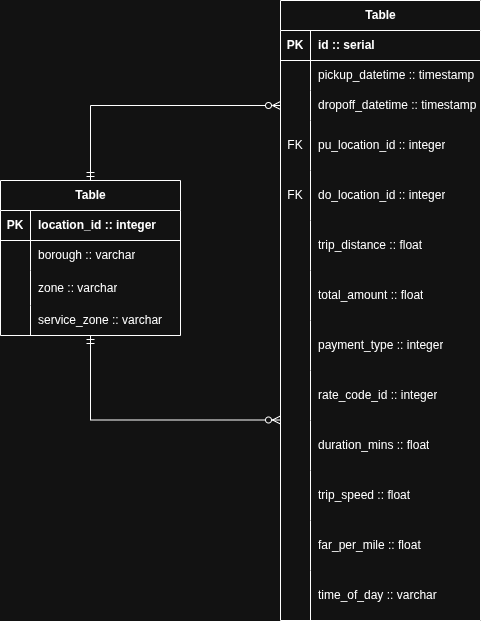

The diagram above was exported from draw.io. Its source (the exported page's mxGraphModel, read from the mxfile embedded in the PNG):
<mxGraphModel dx="1414" dy="831" grid="1" gridSize="10" guides="1" tooltips="1" connect="1" arrows="1" fold="1" page="1" pageScale="1" pageWidth="1100" pageHeight="850" math="0" shadow="0">
  <root>
    <mxCell id="0" />
    <mxCell id="1" parent="0" />
    <mxCell id="pWhDA6x7Yg6sOaT4u3PO-58" edge="1" parent="1" source="pWhDA6x7Yg6sOaT4u3PO-1" style="edgeStyle=orthogonalEdgeStyle;rounded=0;orthogonalLoop=1;jettySize=auto;html=1;entryX=0;entryY=0.5;entryDx=0;entryDy=0;startArrow=ERmandOne;startFill=0;endArrow=ERzeroToMany;endFill=0;" target="pWhDA6x7Yg6sOaT4u3PO-22">
      <mxGeometry relative="1" as="geometry">
        <Array as="points">
          <mxPoint x="450" y="205" />
        </Array>
        <mxPoint x="450" y="200" as="targetPoint" />
      </mxGeometry>
    </mxCell>
    <mxCell id="pWhDA6x7Yg6sOaT4u3PO-59" edge="1" parent="1" source="pWhDA6x7Yg6sOaT4u3PO-1" style="edgeStyle=orthogonalEdgeStyle;rounded=0;orthogonalLoop=1;jettySize=auto;html=1;entryX=0;entryY=0.99;entryDx=0;entryDy=0;entryPerimeter=0;startArrow=ERmandOne;startFill=0;endArrow=ERzeroToMany;endFill=0;" target="pWhDA6x7Yg6sOaT4u3PO-40">
      <mxGeometry relative="1" as="geometry">
        <Array as="points">
          <mxPoint x="450" y="520" />
        </Array>
        <mxPoint x="450" y="520" as="targetPoint" />
      </mxGeometry>
    </mxCell>
    <mxCell id="pWhDA6x7Yg6sOaT4u3PO-1" parent="1" style="shape=table;startSize=30;container=1;collapsible=1;childLayout=tableLayout;fixedRows=1;rowLines=0;fontStyle=1;align=center;resizeLast=1;html=1;" value="Table" vertex="1">
      <mxGeometry height="155" width="180" x="360" y="280" as="geometry" />
    </mxCell>
    <mxCell id="pWhDA6x7Yg6sOaT4u3PO-2" parent="pWhDA6x7Yg6sOaT4u3PO-1" style="shape=tableRow;horizontal=0;startSize=0;swimlaneHead=0;swimlaneBody=0;fillColor=none;collapsible=0;dropTarget=0;points=[[0,0.5],[1,0.5]];portConstraint=eastwest;top=0;left=0;right=0;bottom=1;" value="" vertex="1">
      <mxGeometry height="30" width="180" y="30" as="geometry" />
    </mxCell>
    <mxCell id="pWhDA6x7Yg6sOaT4u3PO-3" parent="pWhDA6x7Yg6sOaT4u3PO-2" style="shape=partialRectangle;connectable=0;fillColor=none;top=0;left=0;bottom=0;right=0;fontStyle=1;overflow=hidden;whiteSpace=wrap;html=1;" value="PK" vertex="1">
      <mxGeometry height="30" width="30" as="geometry">
        <mxRectangle height="30" width="30" as="alternateBounds" />
      </mxGeometry>
    </mxCell>
    <mxCell id="pWhDA6x7Yg6sOaT4u3PO-4" parent="pWhDA6x7Yg6sOaT4u3PO-2" style="shape=partialRectangle;connectable=0;fillColor=none;top=0;left=0;bottom=0;right=0;align=left;spacingLeft=6;fontStyle=1;overflow=hidden;whiteSpace=wrap;html=1;" value="location_id :: integer" vertex="1">
      <mxGeometry height="30" width="150" x="30" as="geometry">
        <mxRectangle height="30" width="150" as="alternateBounds" />
      </mxGeometry>
    </mxCell>
    <mxCell id="pWhDA6x7Yg6sOaT4u3PO-5" parent="pWhDA6x7Yg6sOaT4u3PO-1" style="shape=tableRow;horizontal=0;startSize=0;swimlaneHead=0;swimlaneBody=0;fillColor=none;collapsible=0;dropTarget=0;points=[[0,0.5],[1,0.5]];portConstraint=eastwest;top=0;left=0;right=0;bottom=0;" value="" vertex="1">
      <mxGeometry height="30" width="180" y="60" as="geometry" />
    </mxCell>
    <mxCell id="pWhDA6x7Yg6sOaT4u3PO-6" parent="pWhDA6x7Yg6sOaT4u3PO-5" style="shape=partialRectangle;connectable=0;fillColor=none;top=0;left=0;bottom=0;right=0;editable=1;overflow=hidden;whiteSpace=wrap;html=1;" value="" vertex="1">
      <mxGeometry height="30" width="30" as="geometry">
        <mxRectangle height="30" width="30" as="alternateBounds" />
      </mxGeometry>
    </mxCell>
    <mxCell id="pWhDA6x7Yg6sOaT4u3PO-7" parent="pWhDA6x7Yg6sOaT4u3PO-5" style="shape=partialRectangle;connectable=0;fillColor=none;top=0;left=0;bottom=0;right=0;align=left;spacingLeft=6;overflow=hidden;whiteSpace=wrap;html=1;" value="borough :: varchar" vertex="1">
      <mxGeometry height="30" width="150" x="30" as="geometry">
        <mxRectangle height="30" width="150" as="alternateBounds" />
      </mxGeometry>
    </mxCell>
    <mxCell id="pWhDA6x7Yg6sOaT4u3PO-8" parent="pWhDA6x7Yg6sOaT4u3PO-1" style="shape=tableRow;horizontal=0;startSize=0;swimlaneHead=0;swimlaneBody=0;fillColor=none;collapsible=0;dropTarget=0;points=[[0,0.5],[1,0.5]];portConstraint=eastwest;top=0;left=0;right=0;bottom=0;" value="" vertex="1">
      <mxGeometry height="35" width="180" y="90" as="geometry" />
    </mxCell>
    <mxCell id="pWhDA6x7Yg6sOaT4u3PO-9" parent="pWhDA6x7Yg6sOaT4u3PO-8" style="shape=partialRectangle;connectable=0;fillColor=none;top=0;left=0;bottom=0;right=0;editable=1;overflow=hidden;whiteSpace=wrap;html=1;" value="" vertex="1">
      <mxGeometry height="35" width="30" as="geometry">
        <mxRectangle height="35" width="30" as="alternateBounds" />
      </mxGeometry>
    </mxCell>
    <mxCell id="pWhDA6x7Yg6sOaT4u3PO-10" parent="pWhDA6x7Yg6sOaT4u3PO-8" style="shape=partialRectangle;connectable=0;fillColor=none;top=0;left=0;bottom=0;right=0;align=left;spacingLeft=6;overflow=hidden;whiteSpace=wrap;html=1;" value="zone :: varchar" vertex="1">
      <mxGeometry height="35" width="150" x="30" as="geometry">
        <mxRectangle height="35" width="150" as="alternateBounds" />
      </mxGeometry>
    </mxCell>
    <mxCell id="pWhDA6x7Yg6sOaT4u3PO-11" parent="pWhDA6x7Yg6sOaT4u3PO-1" style="shape=tableRow;horizontal=0;startSize=0;swimlaneHead=0;swimlaneBody=0;fillColor=none;collapsible=0;dropTarget=0;points=[[0,0.5],[1,0.5]];portConstraint=eastwest;top=0;left=0;right=0;bottom=0;" value="" vertex="1">
      <mxGeometry height="30" width="180" y="125" as="geometry" />
    </mxCell>
    <mxCell id="pWhDA6x7Yg6sOaT4u3PO-12" parent="pWhDA6x7Yg6sOaT4u3PO-11" style="shape=partialRectangle;connectable=0;fillColor=none;top=0;left=0;bottom=0;right=0;editable=1;overflow=hidden;whiteSpace=wrap;html=1;" value="" vertex="1">
      <mxGeometry height="30" width="30" as="geometry">
        <mxRectangle height="30" width="30" as="alternateBounds" />
      </mxGeometry>
    </mxCell>
    <mxCell id="pWhDA6x7Yg6sOaT4u3PO-13" parent="pWhDA6x7Yg6sOaT4u3PO-11" style="shape=partialRectangle;connectable=0;fillColor=none;top=0;left=0;bottom=0;right=0;align=left;spacingLeft=6;overflow=hidden;whiteSpace=wrap;html=1;" value="service_zone :: varchar" vertex="1">
      <mxGeometry height="30" width="150" x="30" as="geometry">
        <mxRectangle height="30" width="150" as="alternateBounds" />
      </mxGeometry>
    </mxCell>
    <mxCell id="pWhDA6x7Yg6sOaT4u3PO-15" parent="1" style="shape=table;startSize=30;container=1;collapsible=1;childLayout=tableLayout;fixedRows=1;rowLines=0;fontStyle=1;align=center;resizeLast=1;html=1;" value="Table" vertex="1">
      <mxGeometry height="620" width="200" x="640" y="100" as="geometry" />
    </mxCell>
    <mxCell id="pWhDA6x7Yg6sOaT4u3PO-16" parent="pWhDA6x7Yg6sOaT4u3PO-15" style="shape=tableRow;horizontal=0;startSize=0;swimlaneHead=0;swimlaneBody=0;fillColor=none;collapsible=0;dropTarget=0;points=[[0,0.5],[1,0.5]];portConstraint=eastwest;top=0;left=0;right=0;bottom=1;" value="" vertex="1">
      <mxGeometry height="30" width="200" y="30" as="geometry" />
    </mxCell>
    <mxCell id="pWhDA6x7Yg6sOaT4u3PO-17" parent="pWhDA6x7Yg6sOaT4u3PO-16" style="shape=partialRectangle;connectable=0;fillColor=none;top=0;left=0;bottom=0;right=0;fontStyle=1;overflow=hidden;whiteSpace=wrap;html=1;" value="PK" vertex="1">
      <mxGeometry height="30" width="30" as="geometry">
        <mxRectangle height="30" width="30" as="alternateBounds" />
      </mxGeometry>
    </mxCell>
    <mxCell id="pWhDA6x7Yg6sOaT4u3PO-18" parent="pWhDA6x7Yg6sOaT4u3PO-16" style="shape=partialRectangle;connectable=0;fillColor=none;top=0;left=0;bottom=0;right=0;align=left;spacingLeft=6;fontStyle=1;overflow=hidden;whiteSpace=wrap;html=1;" value="id :: serial" vertex="1">
      <mxGeometry height="30" width="170" x="30" as="geometry">
        <mxRectangle height="30" width="170" as="alternateBounds" />
      </mxGeometry>
    </mxCell>
    <mxCell id="pWhDA6x7Yg6sOaT4u3PO-19" parent="pWhDA6x7Yg6sOaT4u3PO-15" style="shape=tableRow;horizontal=0;startSize=0;swimlaneHead=0;swimlaneBody=0;fillColor=none;collapsible=0;dropTarget=0;points=[[0,0.5],[1,0.5]];portConstraint=eastwest;top=0;left=0;right=0;bottom=0;" value="" vertex="1">
      <mxGeometry height="30" width="200" y="60" as="geometry" />
    </mxCell>
    <mxCell id="pWhDA6x7Yg6sOaT4u3PO-20" parent="pWhDA6x7Yg6sOaT4u3PO-19" style="shape=partialRectangle;connectable=0;fillColor=none;top=0;left=0;bottom=0;right=0;editable=1;overflow=hidden;whiteSpace=wrap;html=1;" value="" vertex="1">
      <mxGeometry height="30" width="30" as="geometry">
        <mxRectangle height="30" width="30" as="alternateBounds" />
      </mxGeometry>
    </mxCell>
    <mxCell id="pWhDA6x7Yg6sOaT4u3PO-21" parent="pWhDA6x7Yg6sOaT4u3PO-19" style="shape=partialRectangle;connectable=0;fillColor=none;top=0;left=0;bottom=0;right=0;align=left;spacingLeft=6;overflow=hidden;whiteSpace=wrap;html=1;" value="pickup_datetime :: timestamp" vertex="1">
      <mxGeometry height="30" width="170" x="30" as="geometry">
        <mxRectangle height="30" width="170" as="alternateBounds" />
      </mxGeometry>
    </mxCell>
    <mxCell id="pWhDA6x7Yg6sOaT4u3PO-22" parent="pWhDA6x7Yg6sOaT4u3PO-15" style="shape=tableRow;horizontal=0;startSize=0;swimlaneHead=0;swimlaneBody=0;fillColor=none;collapsible=0;dropTarget=0;points=[[0,0.5],[1,0.5]];portConstraint=eastwest;top=0;left=0;right=0;bottom=0;" value="" vertex="1">
      <mxGeometry height="30" width="200" y="90" as="geometry" />
    </mxCell>
    <mxCell id="pWhDA6x7Yg6sOaT4u3PO-23" parent="pWhDA6x7Yg6sOaT4u3PO-22" style="shape=partialRectangle;connectable=0;fillColor=none;top=0;left=0;bottom=0;right=0;editable=1;overflow=hidden;whiteSpace=wrap;html=1;" value="" vertex="1">
      <mxGeometry height="30" width="30" as="geometry">
        <mxRectangle height="30" width="30" as="alternateBounds" />
      </mxGeometry>
    </mxCell>
    <mxCell id="pWhDA6x7Yg6sOaT4u3PO-24" parent="pWhDA6x7Yg6sOaT4u3PO-22" style="shape=partialRectangle;connectable=0;fillColor=none;top=0;left=0;bottom=0;right=0;align=left;spacingLeft=6;overflow=hidden;whiteSpace=wrap;html=1;" value="dropoff_datetime :: timestamp" vertex="1">
      <mxGeometry height="30" width="170" x="30" as="geometry">
        <mxRectangle height="30" width="170" as="alternateBounds" />
      </mxGeometry>
    </mxCell>
    <mxCell id="pWhDA6x7Yg6sOaT4u3PO-25" parent="pWhDA6x7Yg6sOaT4u3PO-15" style="shape=tableRow;horizontal=0;startSize=0;swimlaneHead=0;swimlaneBody=0;fillColor=none;collapsible=0;dropTarget=0;points=[[0,0.5],[1,0.5]];portConstraint=eastwest;top=0;left=0;right=0;bottom=0;" value="" vertex="1">
      <mxGeometry height="50" width="200" y="120" as="geometry" />
    </mxCell>
    <mxCell id="pWhDA6x7Yg6sOaT4u3PO-26" parent="pWhDA6x7Yg6sOaT4u3PO-25" style="shape=partialRectangle;connectable=0;fillColor=none;top=0;left=0;bottom=0;right=0;editable=1;overflow=hidden;whiteSpace=wrap;html=1;" value="FK" vertex="1">
      <mxGeometry height="50" width="30" as="geometry">
        <mxRectangle height="50" width="30" as="alternateBounds" />
      </mxGeometry>
    </mxCell>
    <mxCell id="pWhDA6x7Yg6sOaT4u3PO-27" parent="pWhDA6x7Yg6sOaT4u3PO-25" style="shape=partialRectangle;connectable=0;fillColor=none;top=0;left=0;bottom=0;right=0;align=left;spacingLeft=6;overflow=hidden;whiteSpace=wrap;html=1;" value="pu_location_id :: integer" vertex="1">
      <mxGeometry height="50" width="170" x="30" as="geometry">
        <mxRectangle height="50" width="170" as="alternateBounds" />
      </mxGeometry>
    </mxCell>
    <mxCell id="pWhDA6x7Yg6sOaT4u3PO-28" parent="pWhDA6x7Yg6sOaT4u3PO-15" style="shape=tableRow;horizontal=0;startSize=0;swimlaneHead=0;swimlaneBody=0;fillColor=none;collapsible=0;dropTarget=0;points=[[0,0.5],[1,0.5]];portConstraint=eastwest;top=0;left=0;right=0;bottom=0;" value="" vertex="1">
      <mxGeometry height="50" width="200" y="170" as="geometry" />
    </mxCell>
    <mxCell id="pWhDA6x7Yg6sOaT4u3PO-29" parent="pWhDA6x7Yg6sOaT4u3PO-28" style="shape=partialRectangle;connectable=0;fillColor=none;top=0;left=0;bottom=0;right=0;editable=1;overflow=hidden;whiteSpace=wrap;html=1;" value="FK" vertex="1">
      <mxGeometry height="50" width="30" as="geometry">
        <mxRectangle height="50" width="30" as="alternateBounds" />
      </mxGeometry>
    </mxCell>
    <mxCell id="pWhDA6x7Yg6sOaT4u3PO-30" parent="pWhDA6x7Yg6sOaT4u3PO-28" style="shape=partialRectangle;connectable=0;fillColor=none;top=0;left=0;bottom=0;right=0;align=left;spacingLeft=6;overflow=hidden;whiteSpace=wrap;html=1;" value="do_location_id :: integer" vertex="1">
      <mxGeometry height="50" width="170" x="30" as="geometry">
        <mxRectangle height="50" width="170" as="alternateBounds" />
      </mxGeometry>
    </mxCell>
    <mxCell id="pWhDA6x7Yg6sOaT4u3PO-31" parent="pWhDA6x7Yg6sOaT4u3PO-15" style="shape=tableRow;horizontal=0;startSize=0;swimlaneHead=0;swimlaneBody=0;fillColor=none;collapsible=0;dropTarget=0;points=[[0,0.5],[1,0.5]];portConstraint=eastwest;top=0;left=0;right=0;bottom=0;" value="" vertex="1">
      <mxGeometry height="50" width="200" y="220" as="geometry" />
    </mxCell>
    <mxCell id="pWhDA6x7Yg6sOaT4u3PO-32" parent="pWhDA6x7Yg6sOaT4u3PO-31" style="shape=partialRectangle;connectable=0;fillColor=none;top=0;left=0;bottom=0;right=0;editable=1;overflow=hidden;whiteSpace=wrap;html=1;" value="" vertex="1">
      <mxGeometry height="50" width="30" as="geometry">
        <mxRectangle height="50" width="30" as="alternateBounds" />
      </mxGeometry>
    </mxCell>
    <mxCell id="pWhDA6x7Yg6sOaT4u3PO-33" parent="pWhDA6x7Yg6sOaT4u3PO-31" style="shape=partialRectangle;connectable=0;fillColor=none;top=0;left=0;bottom=0;right=0;align=left;spacingLeft=6;overflow=hidden;whiteSpace=wrap;html=1;" value="trip_distance :: float" vertex="1">
      <mxGeometry height="50" width="170" x="30" as="geometry">
        <mxRectangle height="50" width="170" as="alternateBounds" />
      </mxGeometry>
    </mxCell>
    <mxCell id="pWhDA6x7Yg6sOaT4u3PO-34" parent="pWhDA6x7Yg6sOaT4u3PO-15" style="shape=tableRow;horizontal=0;startSize=0;swimlaneHead=0;swimlaneBody=0;fillColor=none;collapsible=0;dropTarget=0;points=[[0,0.5],[1,0.5]];portConstraint=eastwest;top=0;left=0;right=0;bottom=0;" value="" vertex="1">
      <mxGeometry height="50" width="200" y="270" as="geometry" />
    </mxCell>
    <mxCell id="pWhDA6x7Yg6sOaT4u3PO-35" parent="pWhDA6x7Yg6sOaT4u3PO-34" style="shape=partialRectangle;connectable=0;fillColor=none;top=0;left=0;bottom=0;right=0;editable=1;overflow=hidden;whiteSpace=wrap;html=1;" value="" vertex="1">
      <mxGeometry height="50" width="30" as="geometry">
        <mxRectangle height="50" width="30" as="alternateBounds" />
      </mxGeometry>
    </mxCell>
    <mxCell id="pWhDA6x7Yg6sOaT4u3PO-36" parent="pWhDA6x7Yg6sOaT4u3PO-34" style="shape=partialRectangle;connectable=0;fillColor=none;top=0;left=0;bottom=0;right=0;align=left;spacingLeft=6;overflow=hidden;whiteSpace=wrap;html=1;" value="total_amount :: float" vertex="1">
      <mxGeometry height="50" width="170" x="30" as="geometry">
        <mxRectangle height="50" width="170" as="alternateBounds" />
      </mxGeometry>
    </mxCell>
    <mxCell id="pWhDA6x7Yg6sOaT4u3PO-37" parent="pWhDA6x7Yg6sOaT4u3PO-15" style="shape=tableRow;horizontal=0;startSize=0;swimlaneHead=0;swimlaneBody=0;fillColor=none;collapsible=0;dropTarget=0;points=[[0,0.5],[1,0.5]];portConstraint=eastwest;top=0;left=0;right=0;bottom=0;" value="" vertex="1">
      <mxGeometry height="50" width="200" y="320" as="geometry" />
    </mxCell>
    <mxCell id="pWhDA6x7Yg6sOaT4u3PO-38" parent="pWhDA6x7Yg6sOaT4u3PO-37" style="shape=partialRectangle;connectable=0;fillColor=none;top=0;left=0;bottom=0;right=0;editable=1;overflow=hidden;whiteSpace=wrap;html=1;" value="" vertex="1">
      <mxGeometry height="50" width="30" as="geometry">
        <mxRectangle height="50" width="30" as="alternateBounds" />
      </mxGeometry>
    </mxCell>
    <mxCell id="pWhDA6x7Yg6sOaT4u3PO-39" parent="pWhDA6x7Yg6sOaT4u3PO-37" style="shape=partialRectangle;connectable=0;fillColor=none;top=0;left=0;bottom=0;right=0;align=left;spacingLeft=6;overflow=hidden;whiteSpace=wrap;html=1;" value="payment_type :: integer" vertex="1">
      <mxGeometry height="50" width="170" x="30" as="geometry">
        <mxRectangle height="50" width="170" as="alternateBounds" />
      </mxGeometry>
    </mxCell>
    <mxCell id="pWhDA6x7Yg6sOaT4u3PO-40" parent="pWhDA6x7Yg6sOaT4u3PO-15" style="shape=tableRow;horizontal=0;startSize=0;swimlaneHead=0;swimlaneBody=0;fillColor=none;collapsible=0;dropTarget=0;points=[[0,0.5],[1,0.5]];portConstraint=eastwest;top=0;left=0;right=0;bottom=0;" value="" vertex="1">
      <mxGeometry height="50" width="200" y="370" as="geometry" />
    </mxCell>
    <mxCell id="pWhDA6x7Yg6sOaT4u3PO-41" parent="pWhDA6x7Yg6sOaT4u3PO-40" style="shape=partialRectangle;connectable=0;fillColor=none;top=0;left=0;bottom=0;right=0;editable=1;overflow=hidden;whiteSpace=wrap;html=1;" value="" vertex="1">
      <mxGeometry height="50" width="30" as="geometry">
        <mxRectangle height="50" width="30" as="alternateBounds" />
      </mxGeometry>
    </mxCell>
    <mxCell id="pWhDA6x7Yg6sOaT4u3PO-42" parent="pWhDA6x7Yg6sOaT4u3PO-40" style="shape=partialRectangle;connectable=0;fillColor=none;top=0;left=0;bottom=0;right=0;align=left;spacingLeft=6;overflow=hidden;whiteSpace=wrap;html=1;" value="rate_code_id :: integer" vertex="1">
      <mxGeometry height="50" width="170" x="30" as="geometry">
        <mxRectangle height="50" width="170" as="alternateBounds" />
      </mxGeometry>
    </mxCell>
    <mxCell id="pWhDA6x7Yg6sOaT4u3PO-43" parent="pWhDA6x7Yg6sOaT4u3PO-15" style="shape=tableRow;horizontal=0;startSize=0;swimlaneHead=0;swimlaneBody=0;fillColor=none;collapsible=0;dropTarget=0;points=[[0,0.5],[1,0.5]];portConstraint=eastwest;top=0;left=0;right=0;bottom=0;" value="" vertex="1">
      <mxGeometry height="50" width="200" y="420" as="geometry" />
    </mxCell>
    <mxCell id="pWhDA6x7Yg6sOaT4u3PO-44" parent="pWhDA6x7Yg6sOaT4u3PO-43" style="shape=partialRectangle;connectable=0;fillColor=none;top=0;left=0;bottom=0;right=0;editable=1;overflow=hidden;whiteSpace=wrap;html=1;" value="" vertex="1">
      <mxGeometry height="50" width="30" as="geometry">
        <mxRectangle height="50" width="30" as="alternateBounds" />
      </mxGeometry>
    </mxCell>
    <mxCell id="pWhDA6x7Yg6sOaT4u3PO-45" parent="pWhDA6x7Yg6sOaT4u3PO-43" style="shape=partialRectangle;connectable=0;fillColor=none;top=0;left=0;bottom=0;right=0;align=left;spacingLeft=6;overflow=hidden;whiteSpace=wrap;html=1;" value="duration_mins :: float" vertex="1">
      <mxGeometry height="50" width="170" x="30" as="geometry">
        <mxRectangle height="50" width="170" as="alternateBounds" />
      </mxGeometry>
    </mxCell>
    <mxCell id="pWhDA6x7Yg6sOaT4u3PO-46" parent="pWhDA6x7Yg6sOaT4u3PO-15" style="shape=tableRow;horizontal=0;startSize=0;swimlaneHead=0;swimlaneBody=0;fillColor=none;collapsible=0;dropTarget=0;points=[[0,0.5],[1,0.5]];portConstraint=eastwest;top=0;left=0;right=0;bottom=0;" value="" vertex="1">
      <mxGeometry height="50" width="200" y="470" as="geometry" />
    </mxCell>
    <mxCell id="pWhDA6x7Yg6sOaT4u3PO-47" parent="pWhDA6x7Yg6sOaT4u3PO-46" style="shape=partialRectangle;connectable=0;fillColor=none;top=0;left=0;bottom=0;right=0;editable=1;overflow=hidden;whiteSpace=wrap;html=1;" value="" vertex="1">
      <mxGeometry height="50" width="30" as="geometry">
        <mxRectangle height="50" width="30" as="alternateBounds" />
      </mxGeometry>
    </mxCell>
    <mxCell id="pWhDA6x7Yg6sOaT4u3PO-48" parent="pWhDA6x7Yg6sOaT4u3PO-46" style="shape=partialRectangle;connectable=0;fillColor=none;top=0;left=0;bottom=0;right=0;align=left;spacingLeft=6;overflow=hidden;whiteSpace=wrap;html=1;" value="trip_speed :: float" vertex="1">
      <mxGeometry height="50" width="170" x="30" as="geometry">
        <mxRectangle height="50" width="170" as="alternateBounds" />
      </mxGeometry>
    </mxCell>
    <mxCell id="pWhDA6x7Yg6sOaT4u3PO-49" parent="pWhDA6x7Yg6sOaT4u3PO-15" style="shape=tableRow;horizontal=0;startSize=0;swimlaneHead=0;swimlaneBody=0;fillColor=none;collapsible=0;dropTarget=0;points=[[0,0.5],[1,0.5]];portConstraint=eastwest;top=0;left=0;right=0;bottom=0;" value="" vertex="1">
      <mxGeometry height="50" width="200" y="520" as="geometry" />
    </mxCell>
    <mxCell id="pWhDA6x7Yg6sOaT4u3PO-50" parent="pWhDA6x7Yg6sOaT4u3PO-49" style="shape=partialRectangle;connectable=0;fillColor=none;top=0;left=0;bottom=0;right=0;editable=1;overflow=hidden;whiteSpace=wrap;html=1;" value="" vertex="1">
      <mxGeometry height="50" width="30" as="geometry">
        <mxRectangle height="50" width="30" as="alternateBounds" />
      </mxGeometry>
    </mxCell>
    <mxCell id="pWhDA6x7Yg6sOaT4u3PO-51" parent="pWhDA6x7Yg6sOaT4u3PO-49" style="shape=partialRectangle;connectable=0;fillColor=none;top=0;left=0;bottom=0;right=0;align=left;spacingLeft=6;overflow=hidden;whiteSpace=wrap;html=1;" value="far_per_mile :: float" vertex="1">
      <mxGeometry height="50" width="170" x="30" as="geometry">
        <mxRectangle height="50" width="170" as="alternateBounds" />
      </mxGeometry>
    </mxCell>
    <mxCell id="pWhDA6x7Yg6sOaT4u3PO-52" parent="pWhDA6x7Yg6sOaT4u3PO-15" style="shape=tableRow;horizontal=0;startSize=0;swimlaneHead=0;swimlaneBody=0;fillColor=none;collapsible=0;dropTarget=0;points=[[0,0.5],[1,0.5]];portConstraint=eastwest;top=0;left=0;right=0;bottom=0;" value="" vertex="1">
      <mxGeometry height="50" width="200" y="570" as="geometry" />
    </mxCell>
    <mxCell id="pWhDA6x7Yg6sOaT4u3PO-53" parent="pWhDA6x7Yg6sOaT4u3PO-52" style="shape=partialRectangle;connectable=0;fillColor=none;top=0;left=0;bottom=0;right=0;editable=1;overflow=hidden;whiteSpace=wrap;html=1;" value="" vertex="1">
      <mxGeometry height="50" width="30" as="geometry">
        <mxRectangle height="50" width="30" as="alternateBounds" />
      </mxGeometry>
    </mxCell>
    <mxCell id="pWhDA6x7Yg6sOaT4u3PO-54" parent="pWhDA6x7Yg6sOaT4u3PO-52" style="shape=partialRectangle;connectable=0;fillColor=none;top=0;left=0;bottom=0;right=0;align=left;spacingLeft=6;overflow=hidden;whiteSpace=wrap;html=1;" value="time_of_day :: varchar" vertex="1">
      <mxGeometry height="50" width="170" x="30" as="geometry">
        <mxRectangle height="50" width="170" as="alternateBounds" />
      </mxGeometry>
    </mxCell>
  </root>
</mxGraphModel>